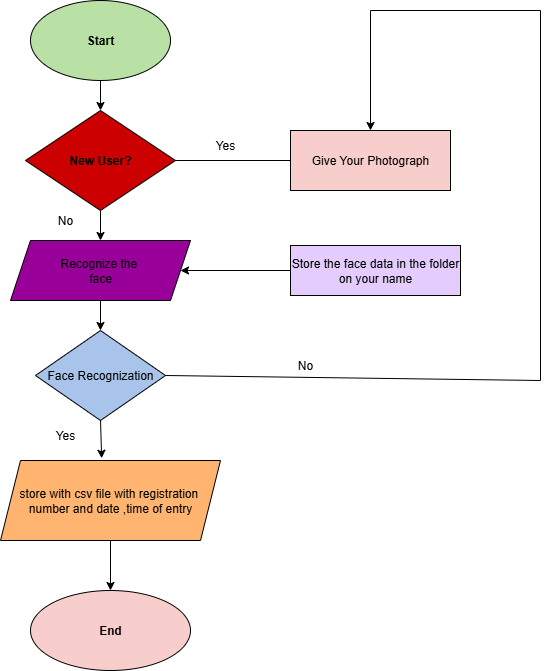

The diagram above was exported from draw.io. Its source (the exported page's mxGraphModel, read from the mxfile embedded in the PNG):
<mxGraphModel dx="1388" dy="814" grid="1" gridSize="10" guides="1" tooltips="1" connect="1" arrows="1" fold="1" page="1" pageScale="1" pageWidth="850" pageHeight="1100" math="0" shadow="0">
  <root>
    <mxCell id="0" />
    <mxCell id="1" parent="0" />
    <mxCell id="ebTMSFO-Ap66FEZGBUV--1" value="&lt;b&gt;Start&lt;/b&gt;" style="ellipse;whiteSpace=wrap;html=1;fillColor=#B9E0A5;strokeColor=default;" vertex="1" parent="1">
      <mxGeometry x="310" y="10" width="140" height="80" as="geometry" />
    </mxCell>
    <mxCell id="ebTMSFO-Ap66FEZGBUV--2" value="&lt;b&gt;New User?&lt;/b&gt;" style="rhombus;whiteSpace=wrap;html=1;fillColor=#CC0000;" vertex="1" parent="1">
      <mxGeometry x="305" y="120" width="150" height="100" as="geometry" />
    </mxCell>
    <mxCell id="ebTMSFO-Ap66FEZGBUV--3" value="Recognize the&amp;nbsp;&lt;div&gt;face&lt;/div&gt;" style="shape=parallelogram;perimeter=parallelogramPerimeter;whiteSpace=wrap;html=1;fixedSize=1;fillColor=#990099;" vertex="1" parent="1">
      <mxGeometry x="290" y="250" width="180" height="60" as="geometry" />
    </mxCell>
    <mxCell id="ebTMSFO-Ap66FEZGBUV--4" value="Face Recognization" style="rhombus;whiteSpace=wrap;html=1;fillColor=#A9C4EB;" vertex="1" parent="1">
      <mxGeometry x="315" y="340" width="130" height="90" as="geometry" />
    </mxCell>
    <mxCell id="ebTMSFO-Ap66FEZGBUV--5" value="Give Your Photograph" style="rounded=0;whiteSpace=wrap;html=1;fillColor=#F8CECC;" vertex="1" parent="1">
      <mxGeometry x="570" y="140" width="160" height="60" as="geometry" />
    </mxCell>
    <mxCell id="ebTMSFO-Ap66FEZGBUV--6" value="Store the face data in the folder&lt;div&gt;on your name&lt;/div&gt;" style="rounded=0;whiteSpace=wrap;html=1;fillColor=#E5CCFF;" vertex="1" parent="1">
      <mxGeometry x="570" y="255" width="170" height="50" as="geometry" />
    </mxCell>
    <mxCell id="ebTMSFO-Ap66FEZGBUV--7" value="store with csv file with registration&amp;nbsp;&lt;div&gt;number and date ,time of entry&lt;/div&gt;" style="shape=parallelogram;perimeter=parallelogramPerimeter;whiteSpace=wrap;html=1;fixedSize=1;fillColor=#FFB570;" vertex="1" parent="1">
      <mxGeometry x="280" y="470" width="220" height="80" as="geometry" />
    </mxCell>
    <mxCell id="ebTMSFO-Ap66FEZGBUV--8" value="&lt;b&gt;End&lt;/b&gt;" style="ellipse;whiteSpace=wrap;html=1;fillColor=#F8CECC;" vertex="1" parent="1">
      <mxGeometry x="310" y="600" width="160" height="80" as="geometry" />
    </mxCell>
    <mxCell id="ebTMSFO-Ap66FEZGBUV--10" value="" style="endArrow=classic;html=1;rounded=0;exitX=0.5;exitY=1;exitDx=0;exitDy=0;entryX=0.5;entryY=0;entryDx=0;entryDy=0;" edge="1" parent="1" source="ebTMSFO-Ap66FEZGBUV--3" target="ebTMSFO-Ap66FEZGBUV--4">
      <mxGeometry width="50" height="50" relative="1" as="geometry">
        <mxPoint x="290" y="400" as="sourcePoint" />
        <mxPoint x="340" y="350" as="targetPoint" />
      </mxGeometry>
    </mxCell>
    <mxCell id="ebTMSFO-Ap66FEZGBUV--11" value="" style="endArrow=classic;html=1;rounded=0;exitX=0.5;exitY=1;exitDx=0;exitDy=0;entryX=0.46;entryY=-0.028;entryDx=0;entryDy=0;entryPerimeter=0;" edge="1" parent="1" source="ebTMSFO-Ap66FEZGBUV--4" target="ebTMSFO-Ap66FEZGBUV--7">
      <mxGeometry width="50" height="50" relative="1" as="geometry">
        <mxPoint x="290" y="400" as="sourcePoint" />
        <mxPoint x="380" y="460" as="targetPoint" />
      </mxGeometry>
    </mxCell>
    <mxCell id="ebTMSFO-Ap66FEZGBUV--12" value="" style="endArrow=classic;html=1;rounded=0;exitX=0.5;exitY=1;exitDx=0;exitDy=0;entryX=0.5;entryY=0;entryDx=0;entryDy=0;" edge="1" parent="1" source="ebTMSFO-Ap66FEZGBUV--7" target="ebTMSFO-Ap66FEZGBUV--8">
      <mxGeometry width="50" height="50" relative="1" as="geometry">
        <mxPoint x="290" y="400" as="sourcePoint" />
        <mxPoint x="340" y="350" as="targetPoint" />
      </mxGeometry>
    </mxCell>
    <mxCell id="ebTMSFO-Ap66FEZGBUV--13" value="" style="endArrow=classic;html=1;rounded=0;exitX=0.5;exitY=1;exitDx=0;exitDy=0;entryX=0.5;entryY=0;entryDx=0;entryDy=0;" edge="1" parent="1" source="ebTMSFO-Ap66FEZGBUV--2" target="ebTMSFO-Ap66FEZGBUV--3">
      <mxGeometry width="50" height="50" relative="1" as="geometry">
        <mxPoint x="290" y="330" as="sourcePoint" />
        <mxPoint x="340" y="280" as="targetPoint" />
      </mxGeometry>
    </mxCell>
    <mxCell id="ebTMSFO-Ap66FEZGBUV--16" value="" style="endArrow=classic;html=1;rounded=0;exitX=0.5;exitY=1;exitDx=0;exitDy=0;entryX=0.5;entryY=0;entryDx=0;entryDy=0;" edge="1" parent="1" source="ebTMSFO-Ap66FEZGBUV--1" target="ebTMSFO-Ap66FEZGBUV--2">
      <mxGeometry width="50" height="50" relative="1" as="geometry">
        <mxPoint x="290" y="210" as="sourcePoint" />
        <mxPoint x="340" y="160" as="targetPoint" />
      </mxGeometry>
    </mxCell>
    <mxCell id="ebTMSFO-Ap66FEZGBUV--18" value="" style="endArrow=classic;html=1;rounded=0;exitX=0;exitY=0.5;exitDx=0;exitDy=0;" edge="1" parent="1" source="ebTMSFO-Ap66FEZGBUV--6" target="ebTMSFO-Ap66FEZGBUV--3">
      <mxGeometry width="50" height="50" relative="1" as="geometry">
        <mxPoint x="290" y="290" as="sourcePoint" />
        <mxPoint x="340" y="240" as="targetPoint" />
      </mxGeometry>
    </mxCell>
    <mxCell id="ebTMSFO-Ap66FEZGBUV--19" value="" style="endArrow=none;html=1;rounded=0;entryX=1;entryY=0.5;entryDx=0;entryDy=0;exitX=0;exitY=0.5;exitDx=0;exitDy=0;" edge="1" parent="1" source="ebTMSFO-Ap66FEZGBUV--5" target="ebTMSFO-Ap66FEZGBUV--2">
      <mxGeometry width="50" height="50" relative="1" as="geometry">
        <mxPoint x="290" y="290" as="sourcePoint" />
        <mxPoint x="340" y="240" as="targetPoint" />
      </mxGeometry>
    </mxCell>
    <mxCell id="ebTMSFO-Ap66FEZGBUV--20" value="" style="endArrow=classic;html=1;rounded=0;exitX=1;exitY=0.5;exitDx=0;exitDy=0;entryX=0.5;entryY=0;entryDx=0;entryDy=0;" edge="1" parent="1" target="ebTMSFO-Ap66FEZGBUV--5">
      <mxGeometry width="50" height="50" relative="1" as="geometry">
        <mxPoint x="445" y="385" as="sourcePoint" />
        <mxPoint x="650" y="20" as="targetPoint" />
        <Array as="points">
          <mxPoint x="820" y="390" />
          <mxPoint x="820" y="20" />
          <mxPoint x="650" y="20" />
        </Array>
      </mxGeometry>
    </mxCell>
    <mxCell id="ebTMSFO-Ap66FEZGBUV--22" value="No" style="text;html=1;align=center;verticalAlign=middle;whiteSpace=wrap;rounded=0;" vertex="1" parent="1">
      <mxGeometry x="290" y="200" width="110" height="60" as="geometry" />
    </mxCell>
    <mxCell id="ebTMSFO-Ap66FEZGBUV--23" value="Yes" style="text;html=1;align=center;verticalAlign=middle;whiteSpace=wrap;rounded=0;" vertex="1" parent="1">
      <mxGeometry x="470" y="130" width="70" height="50" as="geometry" />
    </mxCell>
    <mxCell id="ebTMSFO-Ap66FEZGBUV--24" value="Yes" style="text;html=1;align=center;verticalAlign=middle;whiteSpace=wrap;rounded=0;" vertex="1" parent="1">
      <mxGeometry x="300" y="420" width="90" height="50" as="geometry" />
    </mxCell>
    <mxCell id="ebTMSFO-Ap66FEZGBUV--25" value="No" style="text;html=1;align=center;verticalAlign=middle;whiteSpace=wrap;rounded=0;" vertex="1" parent="1">
      <mxGeometry x="530" y="350" width="110" height="50" as="geometry" />
    </mxCell>
  </root>
</mxGraphModel>